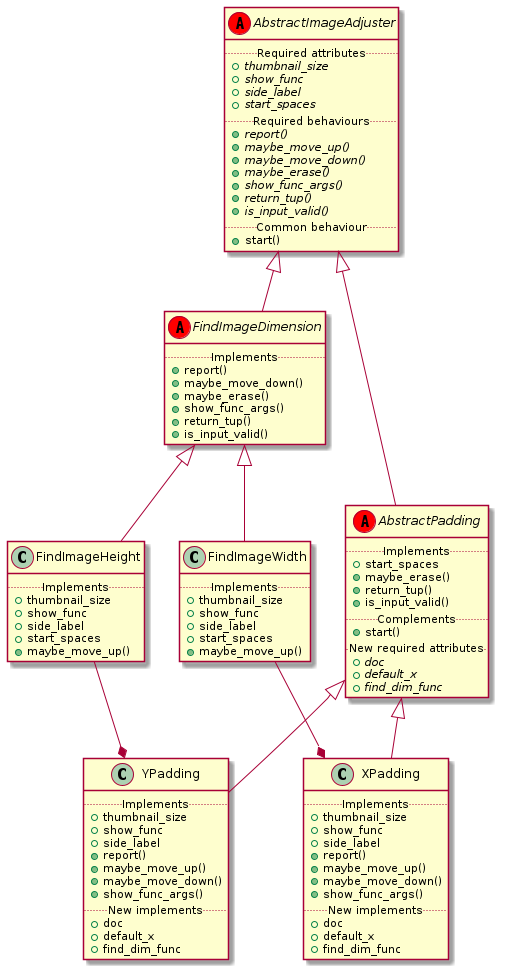

The diagram above was rendered by PlantUML. Its source (embedded in the PNG):
@startuml

abstract class AbstractImageAdjuster <<(A, red)>>{
    ..Required attributes..
    + {abstract} thumbnail_size
    + {abstract} show_func
    + {abstract} side_label
    + {abstract} start_spaces
    ..Required behaviours..
    +{abstract}report()
    +{abstract}maybe_move_up()
    +{abstract}maybe_move_down()
    +{abstract}maybe_erase()
    +{abstract}show_func_args()
    +{abstract}return_tup()
    +{abstract}is_input_valid()
    ..Common behaviour..
    +start()
}

abstract class AbstractPadding <<(A, red)>>{
    ..Implements..
    + start_spaces
    +maybe_erase()
    +return_tup()
    +is_input_valid()
    ..Complements..
    +start()
    ..New required attributes..
    +{abstract} doc
    +{abstract} default_x
    +{abstract} find_dim_func
}

class XPadding {
    ..Implements..
    + thumbnail_size
    + show_func
    + side_label
    +report()
    +maybe_move_up()
    +maybe_move_down()
    +show_func_args()
    ..New implements..
    + doc
    + default_x
    + find_dim_func
}

class YPadding {
    ..Implements..
    + thumbnail_size
    + show_func
    + side_label
    +report()
    +maybe_move_up()
    +maybe_move_down()
    +show_func_args()
    ..New implements..
    + doc
    + default_x
    + find_dim_func
}

AbstractImageAdjuster <|-- AbstractPadding
AbstractPadding <|-- XPadding
AbstractPadding <|-- YPadding

abstract class FindImageDimension <<(A, red)>>{
    ..Implements..
    +report()
    +maybe_move_down()
    +maybe_erase()
    +show_func_args()
    +return_tup()
    +is_input_valid()
}

class FindImageWidth {
    ..Implements..
    + thumbnail_size
    + show_func
    + side_label
    + start_spaces
    +maybe_move_up()
}

class FindImageHeight {
    ..Implements..
    + thumbnail_size
    + show_func
    + side_label
    + start_spaces
    +maybe_move_up()
}

AbstractImageAdjuster <|-- FindImageDimension
FindImageDimension <|-- FindImageWidth
FindImageDimension <|-- FindImageHeight

FindImageHeight --* YPadding
FindImageWidth --* XPadding

@enduml